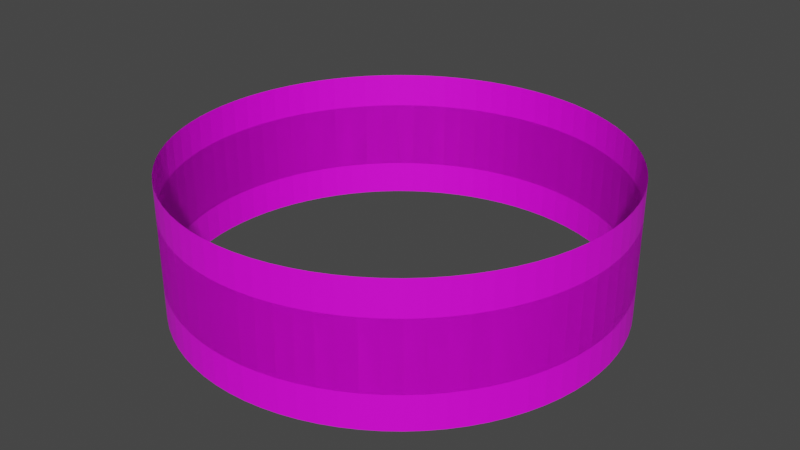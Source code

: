 # Source: band.blend  (saved by Blender 4.0.36; exported with 4.5.12 LTS)
import bpy
from mathutils import Matrix  # noqa: F401  (used for matrix-valued properties, if any)

bpy.ops.wm.read_factory_settings(use_empty=True)
scene = bpy.context.scene
scene.name = 'Scene'

# ---- collections
col_collection = bpy.data.collections.new('Collection'); scene.collection.children.link(col_collection)

# ---- images (referenced by path relative to the original .blend; pixels are not part of the script)
import os
ASSET_DIR = os.environ.get("B2B_ASSET_DIR", "")  # directory of the original .blend (textures are referenced by path, not embedded)
HERE = os.path.dirname(os.path.abspath(__file__))  # packed textures are extracted next to this script under _unpacked/

def load_image(name, relpath, width, height, colorspace="sRGB"):
    """Load a texture the original file referenced (path relative to the .blend, or extracted next to this script)."""
    p = next((c for c in (os.path.join(HERE, relpath), os.path.join(ASSET_DIR, relpath)) if relpath and os.path.exists(c)), "")
    if p:
        img = bpy.data.images.load(p, check_existing=True)
        img.name = name
    else:  # same state as the original file: an image datablock whose file is absent (Cycles renders it pink)
        img = bpy.data.images.new(name, width, height)
        img.source = "FILE"
        img.filepath = "//" + (relpath or name)
    img.colorspace_settings.name = colorspace
    return img
img_logoplane_png = load_image('LogoPlane.png', 'vrcdn_white.png', 1024, 1024, 'sRGB')

# ---- materials (node trees are filled in below, after node groups)
mat_main = bpy.data.materials.new('Main')
mat_main.use_transparent_shadow = False

# ---- material node trees
mat_main.use_nodes = True; mat_main.node_tree.nodes.clear()
_N = mat_main.node_tree.nodes; _L = mat_main.node_tree.links
n0 = _N.new('ShaderNodeBsdfPrincipled'); n0.name = 'Principled BSDF'; n0.location = (10, 300)
n0.inputs[3].default_value = 1.45
n1 = _N.new('ShaderNodeOutputMaterial'); n1.name = 'Material Output'; n1.location = (551, 336)
n2 = _N.new('ShaderNodeTexImage'); n2.name = 'Image Texture'; n2.location = (-366, 242)
n2.image = img_logoplane_png
_L.new(n2.outputs[0], n0.inputs[0])
_L.new(n2.outputs[1], n0.inputs[4])
_L.new(n0.outputs[0], n1.inputs[0])
n1.is_active_output = True

# ---- world
world_world = bpy.data.worlds.new('World'); scene.world = world_world
world_world.use_nodes = True; world_world.node_tree.nodes.clear()
_N = world_world.node_tree.nodes; _L = world_world.node_tree.links
n0 = _N.new('ShaderNodeOutputWorld'); n0.name = 'World Output'; n0.location = (300, 300)
n1 = _N.new('ShaderNodeBackground'); n1.name = 'Background'; n1.location = (10, 300)
n1.inputs[0].default_value = (0.05088, 0.05088, 0.05088, 1.0)
_L.new(n1.outputs[0], n0.inputs[0])
n0.is_active_output = True
world_world.color = (0.05088, 0.05088, 0.05088)
world_world.use_sun_shadow = False
world_world.sun_shadow_jitter_overblur = 0.0

# ---- meshes
me_cylinder_004 = bpy.data.meshes.new('Cylinder.004')
me_cylinder_004.from_pydata([(0.0, 0.6366, -0.1), (0.0, 0.6366, 0.1), (0.04995, 0.6347, -0.1), (0.04995, 0.6347, 0.1), (0.09959, 0.6288, -0.1), (0.09959, 0.6288, 0.1), (0.1486, 0.619, -0.1), (0.1486, 0.619, 0.1), (0.1967, 0.6055, -0.1), (0.1967, 0.6055, 0.1), (0.2436, 0.5882, -0.1), (0.2436, 0.5882, 0.1), (0.289, 0.5672, -0.1), (0.289, 0.5672, 0.1), (0.3326, 0.5428, -0.1), (0.3326, 0.5428, 0.1), (0.3742, 0.515, -0.1), (0.3742, 0.515, 0.1), (0.4135, 0.4841, -0.1), (0.4135, 0.4841, 0.1), (0.4502, 0.4502, -0.1), (0.4502, 0.4502, 0.1), (0.4841, 0.4135, -0.1), (0.4841, 0.4135, 0.1), (0.515, 0.3742, -0.1), (0.515, 0.3742, 0.1), (0.5428, 0.3326, -0.1), (0.5428, 0.3326, 0.1), (0.5672, 0.289, -0.1), (0.5672, 0.289, 0.1), (0.5882, 0.2436, -0.1), (0.5882, 0.2436, 0.1), (0.6055, 0.1967, -0.1), (0.6055, 0.1967, 0.1), (0.619, 0.1486, -0.1), (0.619, 0.1486, 0.1), (0.6288, 0.09959, -0.1), (0.6288, 0.09959, 0.1), (0.6347, 0.04995, -0.1), (0.6347, 0.04995, 0.1), (0.6366, 0.0, -0.1), (0.6366, 0.0, 0.1), (0.6347, -0.04995, -0.1), (0.6347, -0.04995, 0.1), (0.6288, -0.09959, -0.1), (0.6288, -0.09959, 0.1), (0.619, -0.1486, -0.1), (0.619, -0.1486, 0.1), (0.6055, -0.1967, -0.1), (0.6055, -0.1967, 0.1), (0.5882, -0.2436, -0.1), (0.5882, -0.2436, 0.1), (0.5672, -0.289, -0.1), (0.5672, -0.289, 0.1), (0.5428, -0.3326, -0.1), (0.5428, -0.3326, 0.1), (0.515, -0.3742, -0.1), (0.515, -0.3742, 0.1), (0.4841, -0.4135, -0.1), (0.4841, -0.4135, 0.1), (0.4502, -0.4502, -0.1), (0.4502, -0.4502, 0.1), (0.4135, -0.4841, -0.1), (0.4135, -0.4841, 0.1), (0.3742, -0.515, -0.1), (0.3742, -0.515, 0.1), (0.3326, -0.5428, -0.1), (0.3326, -0.5428, 0.1), (0.289, -0.5672, -0.1), (0.289, -0.5672, 0.1), (0.2436, -0.5882, -0.1), (0.2436, -0.5882, 0.1), (0.1967, -0.6055, -0.1), (0.1967, -0.6055, 0.1), (0.1486, -0.619, -0.1), (0.1486, -0.619, 0.1), (0.09959, -0.6288, -0.1), (0.09959, -0.6288, 0.1), (0.04995, -0.6347, -0.1), (0.04995, -0.6347, 0.1), (0.0, -0.6366, -0.1), (0.0, -0.6366, 0.1), (-0.04995, -0.6347, -0.1), (-0.04995, -0.6347, 0.1), (-0.09959, -0.6288, -0.1), (-0.09959, -0.6288, 0.1), (-0.1486, -0.619, -0.1), (-0.1486, -0.619, 0.1), (-0.1967, -0.6055, -0.1), (-0.1967, -0.6055, 0.1), (-0.2436, -0.5882, -0.1), (-0.2436, -0.5882, 0.1), (-0.289, -0.5672, -0.1), (-0.289, -0.5672, 0.1), (-0.3326, -0.5428, -0.1), (-0.3326, -0.5428, 0.1), (-0.3742, -0.515, -0.1), (-0.3742, -0.515, 0.1), (-0.4135, -0.4841, -0.1), (-0.4135, -0.4841, 0.1), (-0.4502, -0.4502, -0.1), (-0.4502, -0.4502, 0.1), (-0.4841, -0.4135, -0.1), (-0.4841, -0.4135, 0.1), (-0.515, -0.3742, -0.1), (-0.515, -0.3742, 0.1), (-0.5428, -0.3326, -0.1), (-0.5428, -0.3326, 0.1), (-0.5672, -0.289, -0.1), (-0.5672, -0.289, 0.1), (-0.5882, -0.2436, -0.1), (-0.5882, -0.2436, 0.1), (-0.6055, -0.1967, -0.1), (-0.6055, -0.1967, 0.1), (-0.619, -0.1486, -0.1), (-0.619, -0.1486, 0.1), (-0.6288, -0.09959, -0.1), (-0.6288, -0.09959, 0.1), (-0.6347, -0.04995, -0.1), (-0.6347, -0.04995, 0.1), (-0.6366, 0.0, -0.1), (-0.6366, 0.0, 0.1), (-0.6347, 0.04995, -0.1), (-0.6347, 0.04995, 0.1), (-0.6288, 0.09959, -0.1), (-0.6288, 0.09959, 0.1), (-0.619, 0.1486, -0.1), (-0.619, 0.1486, 0.1), (-0.6055, 0.1967, -0.1), (-0.6055, 0.1967, 0.1), (-0.5882, 0.2436, -0.1), (-0.5882, 0.2436, 0.1), (-0.5672, 0.289, -0.1), (-0.5672, 0.289, 0.1), (-0.5428, 0.3326, -0.1), (-0.5428, 0.3326, 0.1), (-0.515, 0.3742, -0.1), (-0.515, 0.3742, 0.1), (-0.4841, 0.4135, -0.1), (-0.4841, 0.4135, 0.1), (-0.4502, 0.4502, -0.1), (-0.4502, 0.4502, 0.1), (-0.4135, 0.4841, -0.1), (-0.4135, 0.4841, 0.1), (-0.3742, 0.515, -0.1), (-0.3742, 0.515, 0.1), (-0.3326, 0.5428, -0.1), (-0.3326, 0.5428, 0.1), (-0.289, 0.5672, -0.1), (-0.289, 0.5672, 0.1), (-0.2436, 0.5882, -0.1), (-0.2436, 0.5882, 0.1), (-0.1967, 0.6055, -0.1), (-0.1967, 0.6055, 0.1), (-0.1486, 0.619, -0.1), (-0.1486, 0.619, 0.1), (-0.09959, 0.6288, -0.1), (-0.09959, 0.6288, 0.1), (-0.04995, 0.6347, -0.1), (-0.04995, 0.6347, 0.1)], [], [(0, 1, 3, 2), (2, 3, 5, 4), (4, 5, 7, 6), (6, 7, 9, 8), (8, 9, 11, 10), (10, 11, 13, 12), (12, 13, 15, 14), (14, 15, 17, 16), (16, 17, 19, 18), (18, 19, 21, 20), (20, 21, 23, 22), (22, 23, 25, 24), (24, 25, 27, 26), (26, 27, 29, 28), (28, 29, 31, 30), (30, 31, 33, 32), (32, 33, 35, 34), (34, 35, 37, 36), (36, 37, 39, 38), (38, 39, 41, 40), (40, 41, 43, 42), (42, 43, 45, 44), (44, 45, 47, 46), (46, 47, 49, 48), (48, 49, 51, 50), (50, 51, 53, 52), (52, 53, 55, 54), (54, 55, 57, 56), (56, 57, 59, 58), (58, 59, 61, 60), (60, 61, 63, 62), (62, 63, 65, 64), (64, 65, 67, 66), (66, 67, 69, 68), (68, 69, 71, 70), (70, 71, 73, 72), (72, 73, 75, 74), (74, 75, 77, 76), (76, 77, 79, 78), (78, 79, 81, 80), (80, 81, 83, 82), (82, 83, 85, 84), (84, 85, 87, 86), (86, 87, 89, 88), (88, 89, 91, 90), (90, 91, 93, 92), (92, 93, 95, 94), (94, 95, 97, 96), (96, 97, 99, 98), (98, 99, 101, 100), (100, 101, 103, 102), (102, 103, 105, 104), (104, 105, 107, 106), (106, 107, 109, 108), (108, 109, 111, 110), (110, 111, 113, 112), (112, 113, 115, 114), (114, 115, 117, 116), (116, 117, 119, 118), (118, 119, 121, 120), (120, 121, 123, 122), (122, 123, 125, 124), (124, 125, 127, 126), (126, 127, 129, 128), (128, 129, 131, 130), (130, 131, 133, 132), (132, 133, 135, 134), (134, 135, 137, 136), (136, 137, 139, 138), (138, 139, 141, 140), (140, 141, 143, 142), (142, 143, 145, 144), (144, 145, 147, 146), (146, 147, 149, 148), (148, 149, 151, 150), (150, 151, 153, 152), (152, 153, 155, 154), (154, 155, 157, 156), (156, 157, 159, 158), (158, 159, 1, 0)])
_uv = me_cylinder_004.uv_layers.new(name='UVMap')
_uv.uv.foreach_set('vector', [0.9999, -0.0001284, 0.9999, 0.9999, 0.7499, 0.9999, 0.7499, -0.0001283, 0.7499, -0.0001283, 0.7499, 0.9999, 0.5, 0.9999, 0.5, -0.0001283, 0.5, -0.0001283, 0.5, 0.9999, 0.2501, 0.9999, 0.2501, -0.0001284, 0.2501, -0.0001284, 0.2501, 0.9999, 0.0001284, 0.9999, 0.0001284, -0.0001284, 0.9999, -0.0001283, 0.9999, 0.9999, 0.7499, 0.9999, 0.7499, -0.0001284, 0.7499, -0.0001284, 0.7499, 0.9999, 0.5, 0.9999, 0.5, -0.0001283, 0.5, -0.0001283, 0.5, 0.9999, 0.2501, 0.9999, 0.2501, -0.0001284, 0.2501, -0.0001284, 0.2501, 0.9999, 0.0001284, 0.9999, 0.000129, -0.0001285, 0.9999, -0.0001283, 0.9999, 0.9999, 0.7499, 0.9999, 0.7499, -0.0001284, 0.7499, -0.0001284, 0.7499, 0.9999, 0.5, 0.9999, 0.5, -0.0001283, 0.5, -0.0001283, 0.5, 0.9999, 0.2501, 0.9999, 0.2501, -0.0001283, 0.2501, -0.0001283, 0.2501, 0.9999, 0.0001283, 0.9999, 0.0001286, -0.0001284, 0.9999, -0.0001284, 0.9999, 0.9999, 0.7499, 0.9999, 0.7499, -0.0001284, 0.7499, -0.0001284, 0.7499, 0.9999, 0.5, 0.9999, 0.5, -0.0001284, 0.5, -0.0001284, 0.5, 0.9999, 0.2501, 0.9999, 0.2501, -0.0001284, 0.2501, -0.0001284, 0.2501, 0.9999, 0.0001284, 0.9999, 0.0001289, -0.0001285, 0.9997, 0.0, 0.9997, 1.0, 0.7498, 1.0, 0.7498, 7.451e-08, 0.7498, 7.451e-08, 0.7498, 1.0, 0.4999, 1.0, 0.4999, 7.451e-08, 0.4999, 7.451e-08, 0.4999, 1.0, 0.2499, 1.0, 0.2499, 7.451e-08, 0.2499, 7.451e-08, 0.2499, 1.0, 0.0, 1.0, 2.236e-07, 7.451e-08, 0.9999, -0.0001281, 0.9999, 0.9999, 0.7499, 0.9999, 0.7499, -0.0001282, 0.7499, -0.0001282, 0.7499, 0.9999, 0.5, 0.9999, 0.5, -0.0001283, 0.5, -0.0001283, 0.5, 0.9999, 0.2501, 0.9999, 0.2501, -0.0001284, 0.2501, -0.0001284, 0.2501, 0.9999, 0.0001283, 0.9999, 0.0001289, -0.0001284, 0.9999, -0.0001284, 0.9999, 0.9999, 0.7499, 0.9999, 0.7499, -0.0001284, 0.7499, -0.0001284, 0.7499, 0.9999, 0.5, 0.9999, 0.5, -0.0001284, 0.5, -0.0001284, 0.5, 0.9999, 0.2501, 0.9999, 0.2501, -0.0001284, 0.2501, -0.0001284, 0.2501, 0.9999, 0.0001284, 0.9999, 0.0001287, -0.0001285, 0.9997, 1.788e-07, 0.9997, 1.0, 0.7498, 1.0, 0.7498, 5.96e-08, 0.7498, 5.96e-08, 0.7498, 1.0, 0.4999, 1.0, 0.4999, 0.0, 0.4999, 0.0, 0.4999, 1.0, 0.2499, 1.0, 0.2499, 1.788e-07, 0.2499, 1.788e-07, 0.2499, 1.0, -1.192e-07, 1.0, 1.192e-07, 0.0, 0.9999, -0.0001284, 0.9999, 0.9999, 0.7499, 0.9999, 0.7499, -0.0001283, 0.7499, -0.0001283, 0.7499, 0.9999, 0.5, 0.9999, 0.5, -0.0001283, 0.5, -0.0001283, 0.5, 0.9999, 0.2501, 0.9999, 0.2501, -0.0001284, 0.2501, -0.0001284, 0.2501, 0.9999, 0.0001284, 0.9999, 0.000129, -0.0001284, 0.9999, -0.0001285, 0.9999, 0.9999, 0.7499, 0.9999, 0.7499, -0.0001285, 0.7499, -0.0001285, 0.7499, 0.9999, 0.5, 0.9999, 0.5, -0.0001285, 0.5, -0.0001285, 0.5, 0.9999, 0.2501, 0.9999, 0.2501, -0.0001285, 0.2501, -0.0001285, 0.2501, 0.9999, 0.0001285, 0.9999, 0.0001286, -0.0001286, 0.9999, -0.0001285, 0.9999, 0.9999, 0.7499, 0.9999, 0.7499, -0.0001284, 0.7499, -0.0001284, 0.7499, 0.9999, 0.5, 0.9999, 0.5, -0.0001285, 0.5, -0.0001285, 0.5, 0.9999, 0.2501, 0.9999, 0.2501, -0.0001285, 0.2501, -0.0001285, 0.2501, 0.9999, 0.0001285, 0.9999, 0.0001286, -0.0001286, 0.9999, -0.0001285, 0.9999, 0.9999, 0.7499, 0.9999, 0.7499, -0.0001285, 0.7499, -0.0001285, 0.7499, 0.9999, 0.5, 0.9999, 0.5, -0.0001285, 0.5, -0.0001285, 0.5, 0.9999, 0.2501, 0.9999, 0.2501, -0.0001285, 0.2501, -0.0001285, 0.2501, 0.9999, 0.0001285, 0.9999, 0.0001286, -0.0001286, 0.9997, 2.384e-07, 0.9997, 1.0, 0.7498, 1.0, 0.7498, 1.192e-07, 0.7498, 1.192e-07, 0.7498, 1.0, 0.4999, 1.0, 0.4999, 5.96e-08, 0.4999, 5.96e-08, 0.4999, 1.0, 0.2499, 1.0, 0.2499, 5.96e-08, 0.2499, 5.96e-08, 0.2499, 1.0, -1.192e-07, 1.0, 2.384e-07, 0.0, 0.9999, -0.0001284, 0.9999, 0.9999, 0.7499, 0.9999, 0.7499, -0.0001283, 0.7499, -0.0001283, 0.7499, 0.9999, 0.5, 0.9999, 0.5, -0.0001284, 0.5, -0.0001284, 0.5, 0.9999, 0.2501, 0.9999, 0.2501, -0.0001284, 0.2501, -0.0001284, 0.2501, 0.9999, 0.0001284, 0.9999, 0.0001289, -0.0001285, 0.9997, 0.0, 0.9997, 1.0, 0.7498, 1.0, 0.7498, 7.451e-08, 0.7498, 7.451e-08, 0.7498, 1.0, 0.4999, 1.0, 0.4999, 7.451e-08, 0.4999, 7.451e-08, 0.4999, 1.0, 0.2499, 1.0, 0.2499, 7.451e-08, 0.2499, 7.451e-08, 0.2499, 1.0, 0.0, 1.0, 2.236e-07, 7.451e-08, 0.9997, 0.0, 0.9997, 1.0, 0.7498, 1.0, 0.7498, 7.451e-08, 0.7498, 7.451e-08, 0.7498, 1.0, 0.4999, 1.0, 0.4999, 7.451e-08, 0.4999, 7.451e-08, 0.4999, 1.0, 0.2499, 1.0, 0.2499, 7.451e-08, 0.2499, 7.451e-08, 0.2499, 1.0, 0.0, 1.0, 2.98e-07, 7.451e-08, 0.9999, -0.0001284, 0.9999, 0.9999, 0.7499, 0.9999, 0.7499, -0.0001284, 0.7499, -0.0001284, 0.7499, 0.9999, 0.5, 0.9999, 0.5, -0.0001284, 0.5, -0.0001284, 0.5, 0.9999, 0.2501, 0.9999, 0.2501, -0.0001284, 0.2501, -0.0001284, 0.2501, 0.9999, 0.0001284, 0.9999, 0.0001287, -0.0001285, 0.9997, 1.788e-07, 0.9997, 1.0, 0.7498, 1.0, 0.7498, 5.96e-08, 0.7498, 5.96e-08, 0.7498, 1.0, 0.4999, 1.0, 0.4999, 0.0, 0.4999, 0.0, 0.4999, 1.0, 0.2499, 1.0, 0.2499, 0.0, 0.2499, 0.0, 0.2499, 1.0, -1.192e-07, 1.0, 1.192e-07, 0.0, 0.9999, -0.0001284, 0.9999, 0.9999, 0.7499, 0.9999, 0.7499, -0.0001283, 0.7499, -0.0001283, 0.7499, 0.9999, 0.5, 0.9999, 0.5, -0.0001283, 0.5, -0.0001283, 0.5, 0.9999, 0.2501, 0.9999, 0.2501, -0.0001284, 0.2501, -0.0001284, 0.2501, 0.9999, 0.0001284, 0.9999, 0.000129, -0.0001284, 0.9999, -0.0001283, 0.9999, 0.9999, 0.7499, 0.9999, 0.7499, -0.0001282, 0.7499, -0.0001282, 0.7499, 0.9999, 0.5, 0.9999, 0.5, -0.0001284, 0.5, -0.0001284, 0.5, 0.9999, 0.2501, 0.9999, 0.2501, -0.0001284, 0.2501, -0.0001284, 0.2501, 0.9999, 0.0001284, 0.9999, 0.0001284, -0.0001284])
me_cylinder_004.materials.append(mat_main)
me_cylinder_004.update()
me_cylinder_001 = bpy.data.meshes.new('Cylinder.001')
me_cylinder_001.from_pydata([(0.0, 0.6366, -0.2), (0.0, 0.6366, 0.2), (0.04995, 0.6347, -0.2), (0.04995, 0.6347, 0.2), (0.09959, 0.6288, -0.2), (0.09959, 0.6288, 0.2), (0.1486, 0.619, -0.2), (0.1486, 0.619, 0.2), (0.1967, 0.6055, -0.2), (0.1967, 0.6055, 0.2), (0.2436, 0.5882, -0.2), (0.2436, 0.5882, 0.2), (0.289, 0.5672, -0.2), (0.289, 0.5672, 0.2), (0.3326, 0.5428, -0.2), (0.3326, 0.5428, 0.2), (0.3742, 0.515, -0.2), (0.3742, 0.515, 0.2), (0.4135, 0.4841, -0.2), (0.4135, 0.4841, 0.2), (0.4502, 0.4502, -0.2), (0.4502, 0.4502, 0.2), (0.4841, 0.4135, -0.2), (0.4841, 0.4135, 0.2), (0.515, 0.3742, -0.2), (0.515, 0.3742, 0.2), (0.5428, 0.3326, -0.2), (0.5428, 0.3326, 0.2), (0.5672, 0.289, -0.2), (0.5672, 0.289, 0.2), (0.5882, 0.2436, -0.2), (0.5882, 0.2436, 0.2), (0.6055, 0.1967, -0.2), (0.6055, 0.1967, 0.2), (0.619, 0.1486, -0.2), (0.619, 0.1486, 0.2), (0.6288, 0.09959, -0.2), (0.6288, 0.09959, 0.2), (0.6347, 0.04995, -0.2), (0.6347, 0.04995, 0.2), (0.6366, 0.0, -0.2), (0.6366, 0.0, 0.2), (0.6347, -0.04995, -0.2), (0.6347, -0.04995, 0.2), (0.6288, -0.09959, -0.2), (0.6288, -0.09959, 0.2), (0.619, -0.1486, -0.2), (0.619, -0.1486, 0.2), (0.6055, -0.1967, -0.2), (0.6055, -0.1967, 0.2), (0.5882, -0.2436, -0.2), (0.5882, -0.2436, 0.2), (0.5672, -0.289, -0.2), (0.5672, -0.289, 0.2), (0.5428, -0.3326, -0.2), (0.5428, -0.3326, 0.2), (0.515, -0.3742, -0.2), (0.515, -0.3742, 0.2), (0.4841, -0.4135, -0.2), (0.4841, -0.4135, 0.2), (0.4502, -0.4502, -0.2), (0.4502, -0.4502, 0.2), (0.4135, -0.4841, -0.2), (0.4135, -0.4841, 0.2), (0.3742, -0.515, -0.2), (0.3742, -0.515, 0.2), (0.3326, -0.5428, -0.2), (0.3326, -0.5428, 0.2), (0.289, -0.5672, -0.2), (0.289, -0.5672, 0.2), (0.2436, -0.5882, -0.2), (0.2436, -0.5882, 0.2), (0.1967, -0.6055, -0.2), (0.1967, -0.6055, 0.2), (0.1486, -0.619, -0.2), (0.1486, -0.619, 0.2), (0.09959, -0.6288, -0.2), (0.09959, -0.6288, 0.2), (0.04995, -0.6347, -0.2), (0.04995, -0.6347, 0.2), (0.0, -0.6366, -0.2), (0.0, -0.6366, 0.2), (-0.04995, -0.6347, -0.2), (-0.04995, -0.6347, 0.2), (-0.09959, -0.6288, -0.2), (-0.09959, -0.6288, 0.2), (-0.1486, -0.619, -0.2), (-0.1486, -0.619, 0.2), (-0.1967, -0.6055, -0.2), (-0.1967, -0.6055, 0.2), (-0.2436, -0.5882, -0.2), (-0.2436, -0.5882, 0.2), (-0.289, -0.5672, -0.2), (-0.289, -0.5672, 0.2), (-0.3326, -0.5428, -0.2), (-0.3326, -0.5428, 0.2), (-0.3742, -0.515, -0.2), (-0.3742, -0.515, 0.2), (-0.4135, -0.4841, -0.2), (-0.4135, -0.4841, 0.2), (-0.4502, -0.4502, -0.2), (-0.4502, -0.4502, 0.2), (-0.4841, -0.4135, -0.2), (-0.4841, -0.4135, 0.2), (-0.515, -0.3742, -0.2), (-0.515, -0.3742, 0.2), (-0.5428, -0.3326, -0.2), (-0.5428, -0.3326, 0.2), (-0.5672, -0.289, -0.2), (-0.5672, -0.289, 0.2), (-0.5882, -0.2436, -0.2), (-0.5882, -0.2436, 0.2), (-0.6055, -0.1967, -0.2), (-0.6055, -0.1967, 0.2), (-0.619, -0.1486, -0.2), (-0.619, -0.1486, 0.2), (-0.6288, -0.09959, -0.2), (-0.6288, -0.09959, 0.2), (-0.6347, -0.04995, -0.2), (-0.6347, -0.04995, 0.2), (-0.6366, 0.0, -0.2), (-0.6366, 0.0, 0.2), (-0.6347, 0.04995, -0.2), (-0.6347, 0.04995, 0.2), (-0.6288, 0.09959, -0.2), (-0.6288, 0.09959, 0.2), (-0.619, 0.1486, -0.2), (-0.619, 0.1486, 0.2), (-0.6055, 0.1967, -0.2), (-0.6055, 0.1967, 0.2), (-0.5882, 0.2436, -0.2), (-0.5882, 0.2436, 0.2), (-0.5672, 0.289, -0.2), (-0.5672, 0.289, 0.2), (-0.5428, 0.3326, -0.2), (-0.5428, 0.3326, 0.2), (-0.515, 0.3742, -0.2), (-0.515, 0.3742, 0.2), (-0.4841, 0.4135, -0.2), (-0.4841, 0.4135, 0.2), (-0.4502, 0.4502, -0.2), (-0.4502, 0.4502, 0.2), (-0.4135, 0.4841, -0.2), (-0.4135, 0.4841, 0.2), (-0.3742, 0.515, -0.2), (-0.3742, 0.515, 0.2), (-0.3326, 0.5428, -0.2), (-0.3326, 0.5428, 0.2), (-0.289, 0.5672, -0.2), (-0.289, 0.5672, 0.2), (-0.2436, 0.5882, -0.2), (-0.2436, 0.5882, 0.2), (-0.1967, 0.6055, -0.2), (-0.1967, 0.6055, 0.2), (-0.1486, 0.619, -0.2), (-0.1486, 0.619, 0.2), (-0.09959, 0.6288, -0.2), (-0.09959, 0.6288, 0.2), (-0.04995, 0.6347, -0.2), (-0.04995, 0.6347, 0.2)], [], [(0, 1, 3, 2), (2, 3, 5, 4), (4, 5, 7, 6), (6, 7, 9, 8), (8, 9, 11, 10), (10, 11, 13, 12), (12, 13, 15, 14), (14, 15, 17, 16), (16, 17, 19, 18), (18, 19, 21, 20), (20, 21, 23, 22), (22, 23, 25, 24), (24, 25, 27, 26), (26, 27, 29, 28), (28, 29, 31, 30), (30, 31, 33, 32), (32, 33, 35, 34), (34, 35, 37, 36), (36, 37, 39, 38), (38, 39, 41, 40), (40, 41, 43, 42), (42, 43, 45, 44), (44, 45, 47, 46), (46, 47, 49, 48), (48, 49, 51, 50), (50, 51, 53, 52), (52, 53, 55, 54), (54, 55, 57, 56), (56, 57, 59, 58), (58, 59, 61, 60), (60, 61, 63, 62), (62, 63, 65, 64), (64, 65, 67, 66), (66, 67, 69, 68), (68, 69, 71, 70), (70, 71, 73, 72), (72, 73, 75, 74), (74, 75, 77, 76), (76, 77, 79, 78), (78, 79, 81, 80), (80, 81, 83, 82), (82, 83, 85, 84), (84, 85, 87, 86), (86, 87, 89, 88), (88, 89, 91, 90), (90, 91, 93, 92), (92, 93, 95, 94), (94, 95, 97, 96), (96, 97, 99, 98), (98, 99, 101, 100), (100, 101, 103, 102), (102, 103, 105, 104), (104, 105, 107, 106), (106, 107, 109, 108), (108, 109, 111, 110), (110, 111, 113, 112), (112, 113, 115, 114), (114, 115, 117, 116), (116, 117, 119, 118), (118, 119, 121, 120), (120, 121, 123, 122), (122, 123, 125, 124), (124, 125, 127, 126), (126, 127, 129, 128), (128, 129, 131, 130), (130, 131, 133, 132), (132, 133, 135, 134), (134, 135, 137, 136), (136, 137, 139, 138), (138, 139, 141, 140), (140, 141, 143, 142), (142, 143, 145, 144), (144, 145, 147, 146), (146, 147, 149, 148), (148, 149, 151, 150), (150, 151, 153, 152), (152, 153, 155, 154), (154, 155, 157, 156), (156, 157, 159, 158), (158, 159, 1, 0)])
_uv = me_cylinder_001.uv_layers.new(name='UVMap')
_uv.uv.foreach_set('vector', [0.5, -0.003056, 0.5, 1.003, 0.375, 1.003, 0.375, -0.003056, 0.375, -0.003056, 0.375, 1.003, 0.2501, 1.003, 0.2501, -0.003057, 0.2501, -0.003057, 0.2501, 1.003, 0.1251, 1.003, 0.1251, -0.003057, 0.1251, -0.003057, 0.1251, 1.003, 0.0001289, 1.003, 0.0001289, -0.003057, 0.9999, -0.003056, 0.9999, 1.003, 0.8749, 1.003, 0.8749, -0.003057, 0.8749, -0.003057, 0.8749, 1.003, 0.7499, 1.003, 0.7499, -0.003056, 0.7499, -0.003056, 0.7499, 1.003, 0.625, 1.003, 0.625, -0.003056, 0.625, -0.003056, 0.625, 1.003, 0.5, 1.003, 0.5, -0.003056, 0.5, -0.003056, 0.5, 1.003, 0.375, 1.003, 0.375, -0.003056, 0.375, -0.003056, 0.375, 1.003, 0.2501, 1.003, 0.2501, -0.003056, 0.2501, -0.003056, 0.2501, 1.003, 0.1251, 1.003, 0.1251, -0.003056, 0.1251, -0.003056, 0.1251, 1.003, 0.0001288, 1.003, 0.0001288, -0.003056, 0.9999, -0.003057, 0.9999, 1.003, 0.8749, 1.003, 0.8749, -0.003057, 0.8749, -0.003057, 0.8749, 1.003, 0.7499, 1.003, 0.7499, -0.003057, 0.7499, -0.003057, 0.7499, 1.003, 0.625, 1.003, 0.625, -0.003057, 0.625, -0.003057, 0.625, 1.003, 0.5, 1.003, 0.5, -0.003057, 0.5, -0.003057, 0.5, 1.003, 0.375, 1.003, 0.375, -0.003057, 0.375, -0.003057, 0.375, 1.003, 0.2501, 1.003, 0.2501, -0.003057, 0.2501, -0.003057, 0.2501, 1.003, 0.1251, 1.003, 0.1251, -0.003057, 0.1251, -0.003057, 0.1251, 1.003, 0.000129, 1.003, 0.0001287, -0.003057, 0.9999, -0.003057, 0.9999, 1.003, 0.8749, 1.003, 0.8749, -0.003057, 0.8749, -0.003057, 0.8749, 1.003, 0.7499, 1.003, 0.7499, -0.003057, 0.7499, -0.003057, 0.7499, 1.003, 0.625, 1.003, 0.625, -0.003057, 0.625, -0.003057, 0.625, 1.003, 0.5, 1.003, 0.5, -0.003056, 0.5, -0.003056, 0.5, 1.003, 0.375, 1.003, 0.375, -0.003056, 0.375, -0.003056, 0.375, 1.003, 0.2501, 1.003, 0.2501, -0.003056, 0.2501, -0.003056, 0.2501, 1.003, 0.1251, 1.003, 0.1251, -0.003056, 0.1251, -0.003056, 0.1251, 1.003, 0.0001291, 1.003, 0.0001288, -0.003056, 0.9999, -0.003056, 0.9999, 1.003, 0.8749, 1.003, 0.8749, -0.003057, 0.8749, -0.003057, 0.8749, 1.003, 0.7499, 1.003, 0.7499, -0.003057, 0.7499, -0.003057, 0.7499, 1.003, 0.625, 1.003, 0.625, -0.003057, 0.625, -0.003057, 0.625, 1.003, 0.5, 1.003, 0.5, -0.003057, 0.5, -0.003057, 0.5, 1.003, 0.375, 1.003, 0.375, -0.003056, 0.375, -0.003056, 0.375, 1.003, 0.2501, 1.003, 0.2501, -0.003057, 0.2501, -0.003057, 0.2501, 1.003, 0.1251, 1.003, 0.1251, -0.003056, 0.1251, -0.003056, 0.1251, 1.003, 0.0001288, 1.003, 0.0001288, -0.003056, 0.9999, -0.003057, 0.9999, 1.003, 0.8749, 1.003, 0.8749, -0.003057, 0.8749, -0.003057, 0.8749, 1.003, 0.7499, 1.003, 0.7499, -0.003057, 0.7499, -0.003057, 0.7499, 1.003, 0.625, 1.003, 0.625, -0.003056, 0.625, -0.003056, 0.625, 1.003, 0.5, 1.003, 0.5, -0.003056, 0.5, -0.003056, 0.5, 1.003, 0.375, 1.003, 0.375, -0.003056, 0.375, -0.003056, 0.375, 1.003, 0.2501, 1.003, 0.2501, -0.003056, 0.2501, -0.003056, 0.2501, 1.003, 0.1251, 1.003, 0.1251, -0.003056, 0.1251, -0.003056, 0.1251, 1.003, 0.0001289, 1.003, 0.0001288, -0.003056, 0.9999, -0.003057, 0.9999, 1.003, 0.8749, 1.003, 0.8749, -0.003057, 0.8749, -0.003057, 0.8749, 1.003, 0.7499, 1.003, 0.7499, -0.003057, 0.7499, -0.003057, 0.7499, 1.003, 0.625, 1.003, 0.625, -0.003057, 0.625, -0.003057, 0.625, 1.003, 0.5, 1.003, 0.5, -0.003057, 0.5, -0.003057, 0.5, 1.003, 0.375, 1.003, 0.375, -0.003056, 0.375, -0.003056, 0.375, 1.003, 0.2501, 1.003, 0.2501, -0.003056, 0.2501, -0.003056, 0.2501, 1.003, 0.1251, 1.003, 0.1251, -0.003056, 0.1251, -0.003056, 0.1251, 1.003, 0.0001289, 1.003, 0.0001288, -0.003056, 0.9999, -0.003057, 0.9999, 1.003, 0.8749, 1.003, 0.8749, -0.003057, 0.8749, -0.003057, 0.8749, 1.003, 0.7499, 1.003, 0.7499, -0.003057, 0.7499, -0.003057, 0.7499, 1.003, 0.625, 1.003, 0.625, -0.003056, 0.625, -0.003056, 0.625, 1.003, 0.5, 1.003, 0.5, -0.003057, 0.5, -0.003057, 0.5, 1.003, 0.375, 1.003, 0.375, -0.003056, 0.375, -0.003056, 0.375, 1.003, 0.2501, 1.003, 0.2501, -0.003056, 0.2501, -0.003056, 0.2501, 1.003, 0.1251, 1.003, 0.1251, -0.003056, 0.1251, -0.003056, 0.1251, 1.003, 0.0001287, 1.003, 0.0001287, -0.003056, 0.9999, -0.003057, 0.9999, 1.003, 0.8749, 1.003, 0.8749, -0.003057, 0.8749, -0.003057, 0.8749, 1.003, 0.7499, 1.003, 0.7499, -0.003057, 0.7499, -0.003057, 0.7499, 1.003, 0.625, 1.003, 0.625, -0.003057, 0.625, -0.003057, 0.625, 1.003, 0.5, 1.003, 0.5, -0.003057, 0.5, -0.003057, 0.5, 1.003, 0.375, 1.003, 0.375, -0.003057, 0.375, -0.003057, 0.375, 1.003, 0.2501, 1.003, 0.2501, -0.003057, 0.2501, -0.003057, 0.2501, 1.003, 0.1251, 1.003, 0.1251, -0.003056, 0.1251, -0.003056, 0.1251, 1.003, 0.000129, 1.003, 0.0001286, -0.003056, 0.9999, -0.003056, 0.9999, 1.003, 0.8749, 1.003, 0.8749, -0.003057, 0.8749, -0.003057, 0.8749, 1.003, 0.7499, 1.003, 0.7499, -0.003056, 0.7499, -0.003056, 0.7499, 1.003, 0.625, 1.003, 0.625, -0.003056, 0.625, -0.003056, 0.625, 1.003, 0.5, 1.003, 0.5, -0.003056, 0.5, -0.003056, 0.5, 1.003, 0.375, 1.003, 0.375, -0.003056, 0.375, -0.003056, 0.375, 1.003, 0.2501, 1.003, 0.2501, -0.003056, 0.2501, -0.003056, 0.2501, 1.003, 0.1251, 1.003, 0.1251, -0.003056, 0.1251, -0.003056, 0.1251, 1.003, 0.0001288, 1.003, 0.0001288, -0.003056, 0.9999, -0.003057, 0.9999, 1.003, 0.8749, 1.003, 0.8749, -0.003057, 0.8749, -0.003057, 0.8749, 1.003, 0.7499, 1.003, 0.7499, -0.003057, 0.7499, -0.003057, 0.7499, 1.003, 0.625, 1.003, 0.625, -0.003057, 0.625, -0.003057, 0.625, 1.003, 0.5, 1.003, 0.5, -0.003056])
me_cylinder_001.materials.append(mat_main)
me_cylinder_001.update()

# ---- objects
ob_thin_band = bpy.data.objects.new('Thin_Band', me_cylinder_004)
ob_thick_band = bpy.data.objects.new('Thick_Band', me_cylinder_001)

# ---- transforms, parenting, visibility, modifiers, constraints
ob_thin_band.location = (0.0, 0.0, 0.0)
ob_thick_band.location = (0.0, 0.0, 0.0)

# ---- collection membership
col_collection.objects.link(ob_thin_band)
col_collection.objects.link(ob_thick_band)

# ---- scene / render settings (as saved in the file)
scene.frame_start = 1; scene.frame_end = 250; scene.frame_set(1)
scene.render.engine = 'BLENDER_EEVEE_NEXT'
scene.cycles.sampling_pattern = 'TABULATED_SOBOL'
scene.cycles.use_light_tree = False
scene.view_settings.view_transform = 'Filmic'
bpy.context.view_layer.update()

# ---- added for rendering (the .blend has no active camera and no usable light): camera, sun
cam_auto = bpy.data.cameras.new('AutoCamera')
cam_auto.lens = 50.0
cam_auto.sensor_width = 36.0
cam_auto.clip_end = 1000.0
ob_auto_camera = bpy.data.objects.new('AutoCamera', cam_auto)
scene.collection.objects.link(ob_auto_camera)
ob_auto_camera.location = (1.7066, -2.04792, 1.36528)
ob_auto_camera.rotation_euler = (1.09748, -7.21219e-08, 0.694738)
scene.camera = ob_auto_camera
light_auto_sun = bpy.data.lights.new('AutoSun', 'SUN')
light_auto_sun.energy = 3.0
light_auto_sun.angle = 0.0523599
ob_auto_sun = bpy.data.objects.new('AutoSun', light_auto_sun)
scene.collection.objects.link(ob_auto_sun)
ob_auto_sun.rotation_euler = (0.872665, 0.174533, 0.523599)
bpy.context.view_layer.update()
